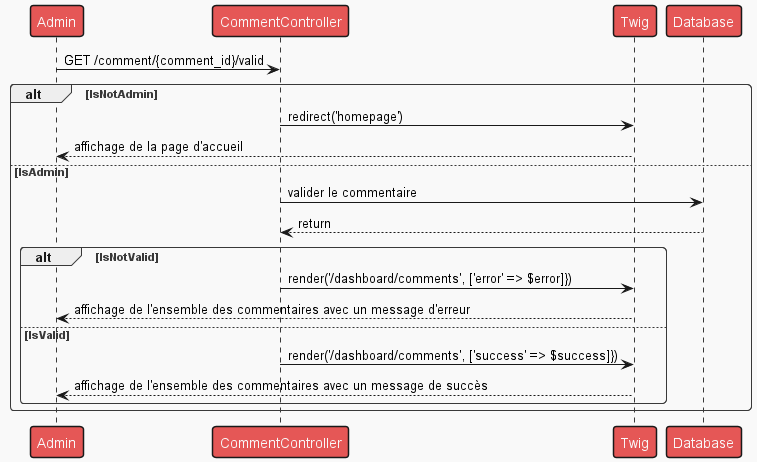

The diagram above was rendered by PlantUML. Its source (embedded in the PNG):
@startuml

!theme mars

Person as "Admin" -> CommentController : GET /comment/{comment_id}/valid

alt IsNotAdmin
CommentController -> Twig : redirect('homepage')
Twig --> Person : affichage de la page d'accueil
else IsAdmin
CommentController -> Database : valider le commentaire
Database --> CommentController : return
    alt IsNotValid
    CommentController -> Twig : render('/dashboard/comments', ['error' => $error]})
    Twig --> Person : affichage de l'ensemble des commentaires avec un message d'erreur
    else IsValid
    CommentController -> Twig : render('/dashboard/comments', ['success' => $success]})
    Twig --> Person : affichage de l'ensemble des commentaires avec un message de succès
    end
end
@enduml